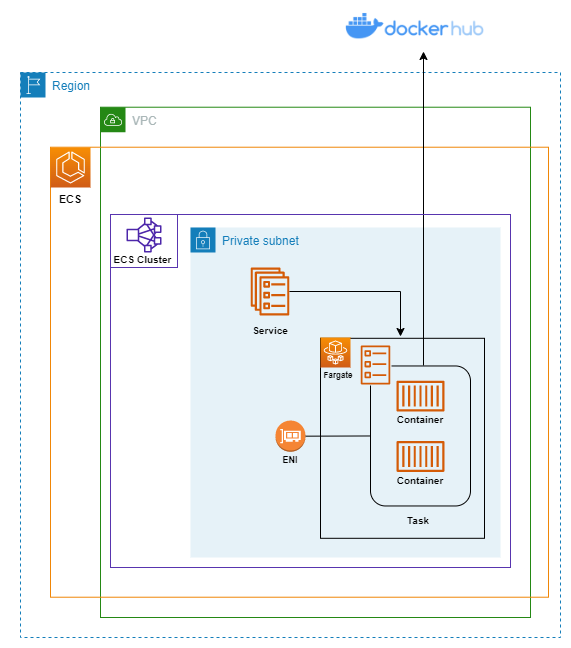

The diagram above was exported from draw.io. Its source (the exported page's mxGraphModel, read from the mxfile embedded in the PNG):
<mxGraphModel dx="1093" dy="620" grid="1" gridSize="10" guides="1" tooltips="1" connect="1" arrows="1" fold="1" page="1" pageScale="1" pageWidth="850" pageHeight="1100" math="0" shadow="0">
  <root>
    <mxCell id="0" />
    <mxCell id="1" parent="0" />
    <mxCell id="iBiN5UaIm42605gpkHqn-56" value="" style="whiteSpace=wrap;html=1;fillStyle=auto;fontSize=8;strokeColor=none;" vertex="1" parent="1">
      <mxGeometry x="20" y="13.5" width="570" height="646.5" as="geometry" />
    </mxCell>
    <mxCell id="iBiN5UaIm42605gpkHqn-9" value="" style="shape=image;verticalLabelPosition=bottom;labelBackgroundColor=default;verticalAlign=top;aspect=fixed;imageAspect=0;image=data:image/png,(base64 omitted: 19960 chars);" vertex="1" parent="1">
      <mxGeometry x="360" y="19.99999999999997" width="150" height="37.29" as="geometry" />
    </mxCell>
    <mxCell id="iBiN5UaIm42605gpkHqn-10" value="VPC" style="points=[[0,0],[0.25,0],[0.5,0],[0.75,0],[1,0],[1,0.25],[1,0.5],[1,0.75],[1,1],[0.75,1],[0.5,1],[0.25,1],[0,1],[0,0.75],[0,0.5],[0,0.25]];outlineConnect=0;gradientColor=none;html=1;whiteSpace=wrap;fontSize=12;fontStyle=0;container=1;pointerEvents=0;collapsible=0;recursiveResize=0;shape=mxgraph.aws4.group;grIcon=mxgraph.aws4.group_vpc;strokeColor=#248814;fillColor=none;verticalAlign=top;align=left;spacingLeft=30;fontColor=#AAB7B8;dashed=0;" vertex="1" parent="1">
      <mxGeometry x="120" y="119.72" width="430" height="510.28" as="geometry" />
    </mxCell>
    <mxCell id="iBiN5UaIm42605gpkHqn-27" value="" style="rounded=0;whiteSpace=wrap;html=1;fontSize=7;fillColor=none;strokeColor=#f08607;" vertex="1" parent="iBiN5UaIm42605gpkHqn-10">
      <mxGeometry x="-50" y="40" width="498" height="450" as="geometry" />
    </mxCell>
    <mxCell id="iBiN5UaIm42605gpkHqn-12" value="Region" style="points=[[0,0],[0.25,0],[0.5,0],[0.75,0],[1,0],[1,0.25],[1,0.5],[1,0.75],[1,1],[0.75,1],[0.5,1],[0.25,1],[0,1],[0,0.75],[0,0.5],[0,0.25]];outlineConnect=0;gradientColor=none;html=1;whiteSpace=wrap;fontSize=12;fontStyle=0;container=0;pointerEvents=0;collapsible=0;recursiveResize=0;shape=mxgraph.aws4.group;grIcon=mxgraph.aws4.group_region;strokeColor=#147EBA;fillColor=none;verticalAlign=top;align=left;spacingLeft=30;fontColor=#147EBA;dashed=1;" vertex="1" parent="1">
      <mxGeometry x="40" y="85" width="540" height="565" as="geometry" />
    </mxCell>
    <mxCell id="iBiN5UaIm42605gpkHqn-14" value="Private subnet" style="points=[[0,0],[0.25,0],[0.5,0],[0.75,0],[1,0],[1,0.25],[1,0.5],[1,0.75],[1,1],[0.75,1],[0.5,1],[0.25,1],[0,1],[0,0.75],[0,0.5],[0,0.25]];outlineConnect=0;gradientColor=none;html=1;whiteSpace=wrap;fontSize=12;fontStyle=0;container=0;pointerEvents=0;collapsible=0;recursiveResize=0;shape=mxgraph.aws4.group;grIcon=mxgraph.aws4.group_security_group;grStroke=0;strokeColor=#147EBA;fillColor=#E6F2F8;verticalAlign=top;align=left;spacingLeft=30;fontColor=#147EBA;dashed=0;" vertex="1" parent="1">
      <mxGeometry x="210" y="240" width="310" height="330" as="geometry" />
    </mxCell>
    <mxCell id="iBiN5UaIm42605gpkHqn-22" value="" style="edgeStyle=orthogonalEdgeStyle;rounded=0;orthogonalLoop=1;jettySize=auto;html=1;fontSize=9;" edge="1" parent="1" source="iBiN5UaIm42605gpkHqn-3">
      <mxGeometry relative="1" as="geometry">
        <mxPoint x="420" y="349" as="targetPoint" />
      </mxGeometry>
    </mxCell>
    <mxCell id="iBiN5UaIm42605gpkHqn-3" value="" style="sketch=0;outlineConnect=0;fontColor=#232F3E;gradientColor=none;fillColor=#D45B07;strokeColor=none;dashed=0;verticalLabelPosition=bottom;verticalAlign=top;align=center;html=1;fontSize=12;fontStyle=0;aspect=fixed;pointerEvents=1;shape=mxgraph.aws4.ecs_service;" vertex="1" parent="1">
      <mxGeometry x="270" y="280" width="39" height="48" as="geometry" />
    </mxCell>
    <mxCell id="iBiN5UaIm42605gpkHqn-30" value="&lt;font style=&quot;font-size: 10px;&quot;&gt;Service&lt;/font&gt;" style="text;html=1;strokeColor=none;fillColor=none;align=center;verticalAlign=middle;whiteSpace=wrap;rounded=0;fontSize=7;fontStyle=1" vertex="1" parent="1">
      <mxGeometry x="259.5" y="328" width="60" height="30" as="geometry" />
    </mxCell>
    <mxCell id="iBiN5UaIm42605gpkHqn-48" value="" style="group" vertex="1" connectable="0" parent="1">
      <mxGeometry x="390" y="368" width="180" height="192.8" as="geometry" />
    </mxCell>
    <mxCell id="iBiN5UaIm42605gpkHqn-23" value="" style="rounded=1;whiteSpace=wrap;html=1;fontSize=9;fillColor=none;" vertex="1" parent="iBiN5UaIm42605gpkHqn-48">
      <mxGeometry y="10.470000000000027" width="100" height="140" as="geometry" />
    </mxCell>
    <mxCell id="iBiN5UaIm42605gpkHqn-42" value="" style="whiteSpace=wrap;html=1;fillStyle=auto;strokeColor=none;fontSize=10;fillColor=#e6f2f8;" vertex="1" parent="iBiN5UaIm42605gpkHqn-48">
      <mxGeometry x="-20" y="-10" width="41" height="40" as="geometry" />
    </mxCell>
    <mxCell id="iBiN5UaIm42605gpkHqn-29" value="&lt;font style=&quot;font-size: 10px;&quot;&gt;Task&lt;/font&gt;&lt;span style=&quot;color: rgba(0, 0, 0, 0); font-family: monospace; font-size: 0px; font-weight: 400; text-align: start;&quot;&gt;%3CmxGraphModel%3E%3Croot%3E%3CmxCell%20id%3D%220%22%2F%3E%3CmxCell%20id%3D%221%22%20parent%3D%220%22%2F%3E%3CmxCell%20id%3D%222%22%20value%3D%22%26lt%3Bfont%20style%3D%26quot%3Bfont-size%3A%2010px%3B%26quot%3B%26gt%3BContainer%26lt%3B%2Ffont%26gt%3B%22%20style%3D%22text%3Bhtml%3D1%3BstrokeColor%3Dnone%3BfillColor%3Dnone%3Balign%3Dcenter%3BverticalAlign%3Dmiddle%3BwhiteSpace%3Dwrap%3Brounded%3D0%3BfontSize%3D7%3BfontStyle%3D1%22%20vertex%3D%221%22%20parent%3D%221%22%3E%3CmxGeometry%20x%3D%22450%22%20y%3D%22510%22%20width%3D%2260%22%20height%3D%2230%22%20as%3D%22geometry%22%2F%3E%3C%2FmxCell%3E%3C%2Froot%3E%3C%2FmxGraphModel%3E&lt;/span&gt;" style="text;html=1;strokeColor=none;fillColor=none;align=center;verticalAlign=middle;whiteSpace=wrap;rounded=0;fontSize=7;fontStyle=1" vertex="1" parent="iBiN5UaIm42605gpkHqn-48">
      <mxGeometry x="18" y="150.47000000000003" width="60" height="30" as="geometry" />
    </mxCell>
    <mxCell id="iBiN5UaIm42605gpkHqn-37" value="" style="group" vertex="1" connectable="0" parent="iBiN5UaIm42605gpkHqn-48">
      <mxGeometry x="20" y="25.120000000000033" width="60" height="115.35" as="geometry" />
    </mxCell>
    <mxCell id="iBiN5UaIm42605gpkHqn-33" value="" style="group" vertex="1" connectable="0" parent="iBiN5UaIm42605gpkHqn-37">
      <mxGeometry width="60" height="54.349999999999994" as="geometry" />
    </mxCell>
    <mxCell id="iBiN5UaIm42605gpkHqn-5" value="" style="sketch=0;outlineConnect=0;fontColor=#232F3E;gradientColor=none;fillColor=#D45B07;strokeColor=none;dashed=0;verticalLabelPosition=bottom;verticalAlign=top;align=center;html=1;fontSize=12;fontStyle=0;aspect=fixed;pointerEvents=1;shape=mxgraph.aws4.container_1;" vertex="1" parent="iBiN5UaIm42605gpkHqn-33">
      <mxGeometry x="6" width="48" height="31" as="geometry" />
    </mxCell>
    <mxCell id="iBiN5UaIm42605gpkHqn-25" value="&lt;font style=&quot;font-size: 10px;&quot;&gt;Container&lt;/font&gt;" style="text;html=1;strokeColor=none;fillColor=none;align=center;verticalAlign=middle;whiteSpace=wrap;rounded=0;fontSize=7;fontStyle=1" vertex="1" parent="iBiN5UaIm42605gpkHqn-33">
      <mxGeometry y="24.349999999999994" width="60" height="30" as="geometry" />
    </mxCell>
    <mxCell id="iBiN5UaIm42605gpkHqn-36" value="" style="group" vertex="1" connectable="0" parent="iBiN5UaIm42605gpkHqn-37">
      <mxGeometry y="60.349999999999994" width="60" height="55" as="geometry" />
    </mxCell>
    <mxCell id="iBiN5UaIm42605gpkHqn-6" value="" style="sketch=0;outlineConnect=0;fontColor=#232F3E;gradientColor=none;fillColor=#D45B07;strokeColor=none;dashed=0;verticalLabelPosition=bottom;verticalAlign=top;align=center;html=1;fontSize=12;fontStyle=0;aspect=fixed;pointerEvents=1;shape=mxgraph.aws4.container_1;" vertex="1" parent="iBiN5UaIm42605gpkHqn-36">
      <mxGeometry x="6" width="48" height="31" as="geometry" />
    </mxCell>
    <mxCell id="iBiN5UaIm42605gpkHqn-26" value="&lt;font style=&quot;font-size: 10px;&quot;&gt;Container&lt;/font&gt;" style="text;html=1;strokeColor=none;fillColor=none;align=center;verticalAlign=middle;whiteSpace=wrap;rounded=0;fontSize=7;fontStyle=1" vertex="1" parent="iBiN5UaIm42605gpkHqn-36">
      <mxGeometry y="25" width="60" height="30" as="geometry" />
    </mxCell>
    <mxCell id="iBiN5UaIm42605gpkHqn-43" value="" style="sketch=0;outlineConnect=0;fontColor=#232F3E;gradientColor=none;fillColor=#D45B07;strokeColor=none;dashed=0;verticalLabelPosition=bottom;verticalAlign=top;align=center;html=1;fontSize=12;fontStyle=0;aspect=fixed;pointerEvents=1;shape=mxgraph.aws4.ecs_task;fillStyle=auto;" vertex="1" parent="iBiN5UaIm42605gpkHqn-48">
      <mxGeometry x="-10" y="-10" width="30" height="38.92" as="geometry" />
    </mxCell>
    <mxCell id="iBiN5UaIm42605gpkHqn-16" value="" style="rounded=0;whiteSpace=wrap;html=1;fontSize=7;fillColor=none;" vertex="1" parent="iBiN5UaIm42605gpkHqn-48">
      <mxGeometry x="-50" y="-17.19999999999999" width="164" height="200" as="geometry" />
    </mxCell>
    <mxCell id="iBiN5UaIm42605gpkHqn-54" value="&lt;font style=&quot;font-size: 8px;&quot;&gt;Fargate&lt;/font&gt;" style="text;html=1;strokeColor=none;fillColor=none;align=center;verticalAlign=middle;whiteSpace=wrap;rounded=0;fontSize=8;fontStyle=1" vertex="1" parent="iBiN5UaIm42605gpkHqn-48">
      <mxGeometry x="-62" y="5" width="60" height="30" as="geometry" />
    </mxCell>
    <mxCell id="iBiN5UaIm42605gpkHqn-49" value="" style="sketch=0;points=[[0,0,0],[0.25,0,0],[0.5,0,0],[0.75,0,0],[1,0,0],[0,1,0],[0.25,1,0],[0.5,1,0],[0.75,1,0],[1,1,0],[0,0.25,0],[0,0.5,0],[0,0.75,0],[1,0.25,0],[1,0.5,0],[1,0.75,0]];outlineConnect=0;fontColor=#232F3E;gradientColor=#F78E04;gradientDirection=north;fillColor=#D05C17;strokeColor=#ffffff;dashed=0;verticalLabelPosition=bottom;verticalAlign=top;align=center;html=1;fontSize=12;fontStyle=0;aspect=fixed;shape=mxgraph.aws4.resourceIcon;resIcon=mxgraph.aws4.fargate;fillStyle=auto;" vertex="1" parent="1">
      <mxGeometry x="340" y="350" width="30" height="30" as="geometry" />
    </mxCell>
    <mxCell id="iBiN5UaIm42605gpkHqn-24" value="" style="group" vertex="1" connectable="0" parent="1">
      <mxGeometry x="280" y="433" width="60" height="55.47" as="geometry" />
    </mxCell>
    <mxCell id="r3Rd8uOKM2rcDJqoW7Ww-1" value="" style="outlineConnect=0;dashed=0;verticalLabelPosition=bottom;verticalAlign=top;align=center;html=1;shape=mxgraph.aws3.elastic_network_interface;fillColor=#F58534;gradientColor=none;aspect=fixed;" parent="iBiN5UaIm42605gpkHqn-24" vertex="1">
      <mxGeometry x="15" width="30" height="31.33" as="geometry" />
    </mxCell>
    <mxCell id="iBiN5UaIm42605gpkHqn-20" value="&lt;font style=&quot;font-size: 9px;&quot;&gt;ENI&lt;/font&gt;" style="text;html=1;strokeColor=none;fillColor=none;align=center;verticalAlign=middle;whiteSpace=wrap;rounded=0;fontSize=9;fontStyle=1" vertex="1" parent="iBiN5UaIm42605gpkHqn-24">
      <mxGeometry y="25.47" width="60" height="30" as="geometry" />
    </mxCell>
    <mxCell id="iBiN5UaIm42605gpkHqn-53" value="" style="endArrow=none;html=1;rounded=0;fontSize=6;exitX=1;exitY=0.5;exitDx=0;exitDy=0;exitPerimeter=0;entryX=0;entryY=0.5;entryDx=0;entryDy=0;" edge="1" parent="1" source="r3Rd8uOKM2rcDJqoW7Ww-1" target="iBiN5UaIm42605gpkHqn-23">
      <mxGeometry width="50" height="50" relative="1" as="geometry">
        <mxPoint x="400" y="450" as="sourcePoint" />
        <mxPoint x="450" y="400" as="targetPoint" />
      </mxGeometry>
    </mxCell>
    <mxCell id="iBiN5UaIm42605gpkHqn-55" value="" style="endArrow=classic;html=1;rounded=0;fontSize=8;endSize=6;spacing=2;" edge="1" parent="1">
      <mxGeometry width="50" height="50" relative="1" as="geometry">
        <mxPoint x="443" y="378" as="sourcePoint" />
        <mxPoint x="443" y="64" as="targetPoint" />
      </mxGeometry>
    </mxCell>
    <mxCell id="iBiN5UaIm42605gpkHqn-1" value="" style="sketch=0;points=[[0,0,0],[0.25,0,0],[0.5,0,0],[0.75,0,0],[1,0,0],[0,1,0],[0.25,1,0],[0.5,1,0],[0.75,1,0],[1,1,0],[0,0.25,0],[0,0.5,0],[0,0.75,0],[1,0.25,0],[1,0.5,0],[1,0.75,0]];outlineConnect=0;fontColor=#232F3E;gradientColor=#F78E04;gradientDirection=north;fillColor=#D05C17;strokeColor=#ffffff;dashed=0;verticalLabelPosition=bottom;verticalAlign=top;align=center;html=1;fontSize=12;fontStyle=0;aspect=fixed;shape=mxgraph.aws4.resourceIcon;resIcon=mxgraph.aws4.ecs;" vertex="1" parent="1">
      <mxGeometry x="70" y="160" width="40" height="40" as="geometry" />
    </mxCell>
    <mxCell id="iBiN5UaIm42605gpkHqn-19" value="&lt;font style=&quot;font-size: 11px;&quot;&gt;ECS&lt;/font&gt;" style="text;html=1;strokeColor=none;fillColor=none;align=center;verticalAlign=middle;whiteSpace=wrap;rounded=0;fontSize=7;fontStyle=1" vertex="1" parent="1">
      <mxGeometry x="60" y="197" width="60" height="30" as="geometry" />
    </mxCell>
    <mxCell id="iBiN5UaIm42605gpkHqn-62" value="" style="rounded=0;whiteSpace=wrap;html=1;fontSize=7;fillColor=none;strokeColor=#5835af;" vertex="1" parent="1">
      <mxGeometry x="130" y="227" width="400" height="353" as="geometry" />
    </mxCell>
    <mxCell id="iBiN5UaIm42605gpkHqn-63" value="" style="group" vertex="1" connectable="0" parent="1">
      <mxGeometry x="126" y="230" width="73" height="57" as="geometry" />
    </mxCell>
    <mxCell id="iBiN5UaIm42605gpkHqn-60" value="&lt;font style=&quot;font-size: 10px;&quot;&gt;ECS Cluster&lt;/font&gt;" style="text;html=1;strokeColor=none;fillColor=none;align=center;verticalAlign=middle;whiteSpace=wrap;rounded=0;fontSize=10;fontStyle=1" vertex="1" parent="iBiN5UaIm42605gpkHqn-63">
      <mxGeometry y="27" width="73" height="30" as="geometry" />
    </mxCell>
    <mxCell id="iBiN5UaIm42605gpkHqn-65" value="" style="group" vertex="1" connectable="0" parent="iBiN5UaIm42605gpkHqn-63">
      <mxGeometry x="4" y="-3" width="67" height="53" as="geometry" />
    </mxCell>
    <mxCell id="iBiN5UaIm42605gpkHqn-58" value="" style="sketch=0;outlineConnect=0;fontColor=#232F3E;gradientColor=none;fillColor=#4D27AA;strokeColor=none;dashed=0;verticalLabelPosition=bottom;verticalAlign=top;align=center;html=1;fontSize=12;fontStyle=0;aspect=fixed;pointerEvents=1;shape=mxgraph.aws4.cluster;fillStyle=auto;" vertex="1" parent="iBiN5UaIm42605gpkHqn-65">
      <mxGeometry x="16" y="3" width="35" height="35" as="geometry" />
    </mxCell>
    <mxCell id="iBiN5UaIm42605gpkHqn-61" value="" style="rounded=0;whiteSpace=wrap;html=1;fontSize=7;fillColor=none;strokeColor=#5835af;" vertex="1" parent="iBiN5UaIm42605gpkHqn-65">
      <mxGeometry width="67" height="53" as="geometry" />
    </mxCell>
  </root>
</mxGraphModel>